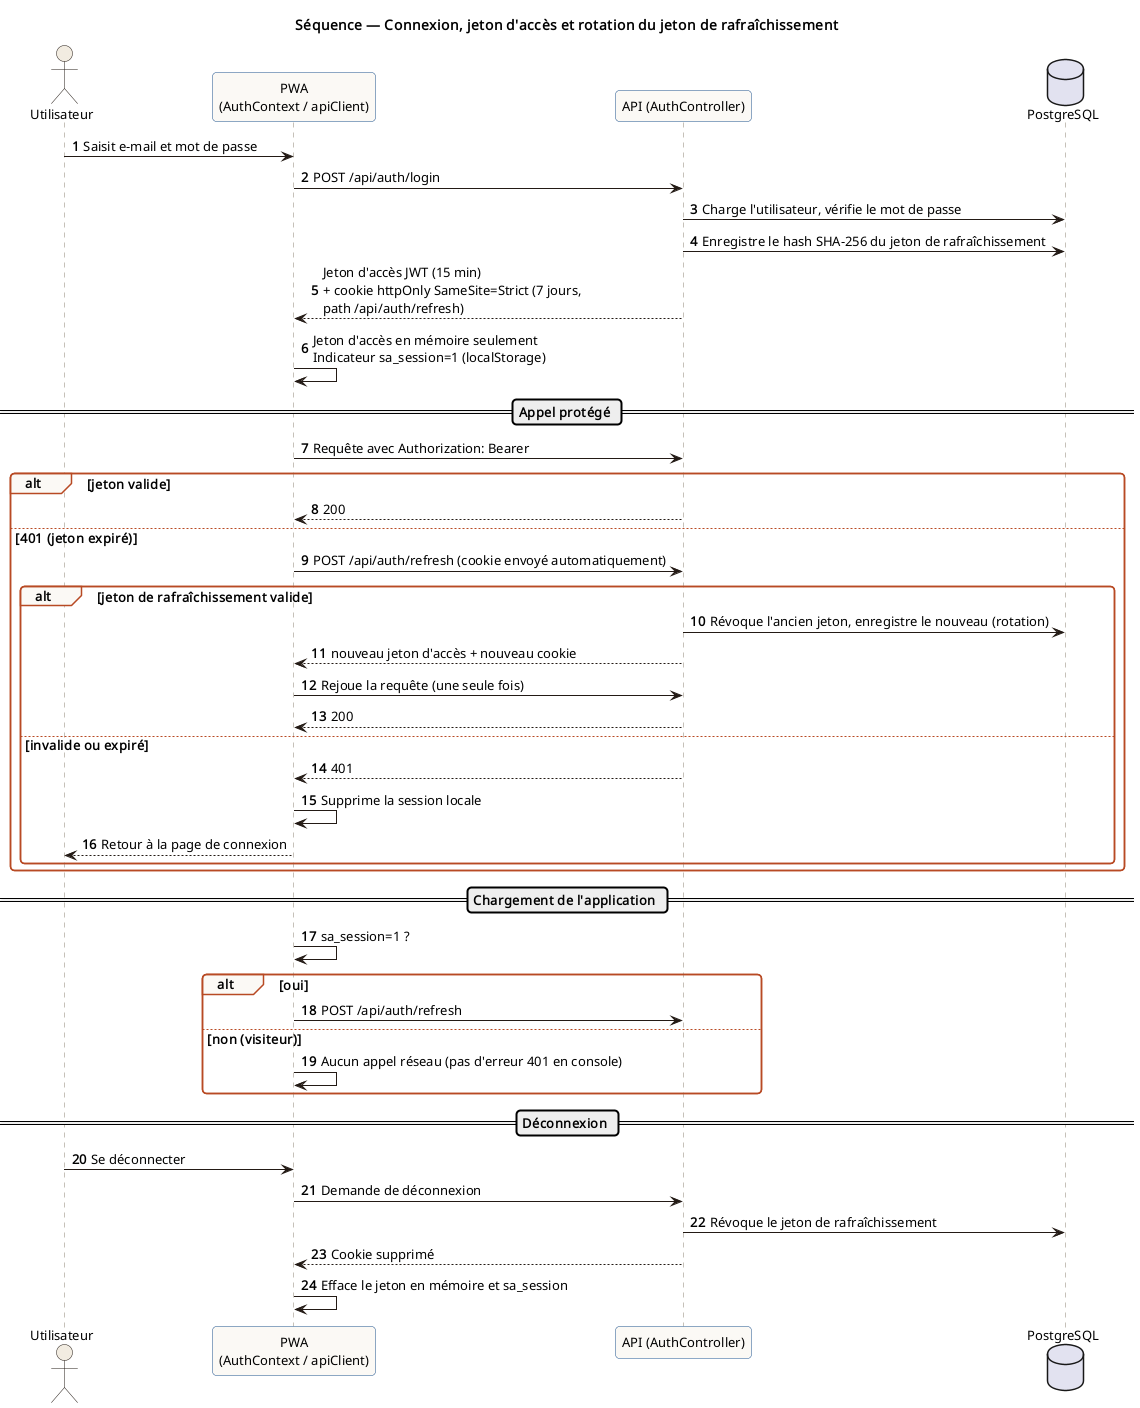

The diagram above was rendered by PlantUML. Its source (embedded in the PNG):
@startuml 10-seq-authentification
!pragma layout smetana
!include _style.puml
title Séquence — Connexion, jeton d'accès et rotation du jeton de rafraîchissement
autonumber
actor "Utilisateur" as U
participant "PWA\n(AuthContext / apiClient)" as UI
participant "API (AuthController)" as API
database "PostgreSQL" as DB

U -> UI : Saisit e-mail et mot de passe
UI -> API : POST /api/auth/login
API -> DB : Charge l'utilisateur, vérifie le mot de passe
API -> DB : Enregistre le hash SHA-256 du jeton de rafraîchissement
API --> UI : Jeton d'accès JWT (15 min)\n+ cookie httpOnly SameSite=Strict (7 jours,\npath /api/auth/refresh)
UI -> UI : Jeton d'accès en mémoire seulement\nIndicateur sa_session=1 (localStorage)

== Appel protégé ==
UI -> API : Requête avec Authorization: Bearer
alt jeton valide
  API --> UI : 200
else 401 (jeton expiré)
  UI -> API : POST /api/auth/refresh (cookie envoyé automatiquement)
  alt jeton de rafraîchissement valide
    API -> DB : Révoque l'ancien jeton, enregistre le nouveau (rotation)
    API --> UI : nouveau jeton d'accès + nouveau cookie
    UI -> API : Rejoue la requête (une seule fois)
    API --> UI : 200
  else invalide ou expiré
    API --> UI : 401
    UI -> UI : Supprime la session locale
    UI --> U : Retour à la page de connexion
  end
end

== Chargement de l'application ==
UI -> UI : sa_session=1 ?
alt oui
  UI -> API : POST /api/auth/refresh
else non (visiteur)
  UI -> UI : Aucun appel réseau (pas d'erreur 401 en console)
end

== Déconnexion ==
U -> UI : Se déconnecter
UI -> API : Demande de déconnexion
API -> DB : Révoque le jeton de rafraîchissement
API --> UI : Cookie supprimé
UI -> UI : Efface le jeton en mémoire et sa_session
@enduml